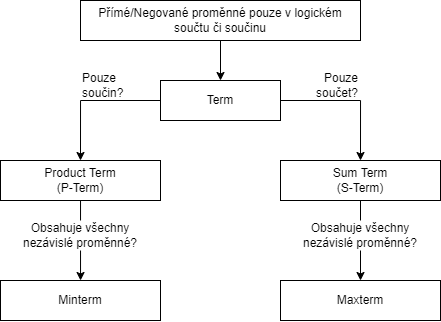

The diagram above was exported from draw.io. Its source (the exported page's mxGraphModel, read from the mxfile embedded in the PNG):
<mxGraphModel dx="981" dy="526" grid="1" gridSize="10" guides="1" tooltips="1" connect="1" arrows="1" fold="1" page="1" pageScale="1" pageWidth="827" pageHeight="1169" math="0" shadow="0">
  <root>
    <mxCell id="0" />
    <mxCell id="1" parent="0" />
    <mxCell id="qJjkPqaIM7dsPeAw1f99-10" value="&lt;span style=&quot;color: rgba(0, 0, 0, 0); font-family: monospace; font-size: 0px; text-align: start; background-color: rgb(248, 249, 250);&quot;&gt;asd&lt;/span&gt;" style="edgeStyle=orthogonalEdgeStyle;rounded=0;orthogonalLoop=1;jettySize=auto;html=1;" edge="1" parent="1" source="qJjkPqaIM7dsPeAw1f99-1" target="qJjkPqaIM7dsPeAw1f99-9">
      <mxGeometry relative="1" as="geometry">
        <Array as="points">
          <mxPoint x="280" y="520" />
          <mxPoint x="280" y="520" />
        </Array>
      </mxGeometry>
    </mxCell>
    <mxCell id="qJjkPqaIM7dsPeAw1f99-1" value="Product Term&lt;br&gt;(P-Term)" style="rounded=0;whiteSpace=wrap;html=1;" vertex="1" parent="1">
      <mxGeometry x="200" y="440" width="160" height="40" as="geometry" />
    </mxCell>
    <mxCell id="qJjkPqaIM7dsPeAw1f99-5" style="edgeStyle=orthogonalEdgeStyle;rounded=0;orthogonalLoop=1;jettySize=auto;html=1;entryX=0.5;entryY=0;entryDx=0;entryDy=0;" edge="1" parent="1" source="qJjkPqaIM7dsPeAw1f99-2" target="qJjkPqaIM7dsPeAw1f99-1">
      <mxGeometry relative="1" as="geometry">
        <Array as="points">
          <mxPoint x="280" y="380" />
        </Array>
      </mxGeometry>
    </mxCell>
    <mxCell id="qJjkPqaIM7dsPeAw1f99-6" style="edgeStyle=orthogonalEdgeStyle;rounded=0;orthogonalLoop=1;jettySize=auto;html=1;exitX=1;exitY=0.5;exitDx=0;exitDy=0;entryX=0.5;entryY=0;entryDx=0;entryDy=0;" edge="1" parent="1" source="qJjkPqaIM7dsPeAw1f99-2" target="qJjkPqaIM7dsPeAw1f99-3">
      <mxGeometry relative="1" as="geometry" />
    </mxCell>
    <mxCell id="qJjkPqaIM7dsPeAw1f99-2" value="Term" style="rounded=0;whiteSpace=wrap;html=1;" vertex="1" parent="1">
      <mxGeometry x="360" y="360" width="120" height="40" as="geometry" />
    </mxCell>
    <mxCell id="qJjkPqaIM7dsPeAw1f99-12" value="" style="edgeStyle=orthogonalEdgeStyle;rounded=0;orthogonalLoop=1;jettySize=auto;html=1;" edge="1" parent="1" source="qJjkPqaIM7dsPeAw1f99-3" target="qJjkPqaIM7dsPeAw1f99-11">
      <mxGeometry relative="1" as="geometry" />
    </mxCell>
    <mxCell id="qJjkPqaIM7dsPeAw1f99-3" value="Sum Term&lt;br&gt;(S-Term)" style="rounded=0;whiteSpace=wrap;html=1;" vertex="1" parent="1">
      <mxGeometry x="480" y="440" width="160" height="40" as="geometry" />
    </mxCell>
    <mxCell id="qJjkPqaIM7dsPeAw1f99-7" value="Pouze součin?" style="text;html=1;strokeColor=none;fillColor=none;align=left;verticalAlign=middle;whiteSpace=wrap;rounded=0;" vertex="1" parent="1">
      <mxGeometry x="280" y="350" width="60" height="30" as="geometry" />
    </mxCell>
    <mxCell id="qJjkPqaIM7dsPeAw1f99-8" value="Pouze součet?" style="text;html=1;strokeColor=none;fillColor=none;align=right;verticalAlign=middle;whiteSpace=wrap;rounded=0;" vertex="1" parent="1">
      <mxGeometry x="500" y="350" width="60" height="30" as="geometry" />
    </mxCell>
    <mxCell id="qJjkPqaIM7dsPeAw1f99-9" value="Minterm" style="rounded=0;whiteSpace=wrap;html=1;" vertex="1" parent="1">
      <mxGeometry x="200" y="560" width="160" height="40" as="geometry" />
    </mxCell>
    <mxCell id="qJjkPqaIM7dsPeAw1f99-11" value="Maxterm" style="rounded=0;whiteSpace=wrap;html=1;" vertex="1" parent="1">
      <mxGeometry x="480" y="560" width="160" height="40" as="geometry" />
    </mxCell>
    <mxCell id="qJjkPqaIM7dsPeAw1f99-14" value="Obsahuje všechny nezávislé proměnné?" style="text;html=1;align=center;verticalAlign=middle;whiteSpace=wrap;rounded=0;fillColor=default;" vertex="1" parent="1">
      <mxGeometry x="220" y="500" width="120" height="30" as="geometry" />
    </mxCell>
    <mxCell id="qJjkPqaIM7dsPeAw1f99-15" value="Obsahuje všechny nezávislé proměnné?" style="text;html=1;align=center;verticalAlign=middle;whiteSpace=wrap;rounded=0;fillColor=default;" vertex="1" parent="1">
      <mxGeometry x="500" y="500" width="120" height="30" as="geometry" />
    </mxCell>
    <mxCell id="qJjkPqaIM7dsPeAw1f99-17" style="edgeStyle=orthogonalEdgeStyle;rounded=0;orthogonalLoop=1;jettySize=auto;html=1;entryX=0.5;entryY=0;entryDx=0;entryDy=0;" edge="1" parent="1" source="qJjkPqaIM7dsPeAw1f99-16" target="qJjkPqaIM7dsPeAw1f99-2">
      <mxGeometry relative="1" as="geometry" />
    </mxCell>
    <mxCell id="qJjkPqaIM7dsPeAw1f99-16" value="Přímé/Negované proměnné pouze v logickém součtu či součinu" style="text;html=1;strokeColor=default;fillColor=default;align=center;verticalAlign=middle;whiteSpace=wrap;rounded=0;" vertex="1" parent="1">
      <mxGeometry x="280" y="280" width="280" height="40" as="geometry" />
    </mxCell>
  </root>
</mxGraphModel>